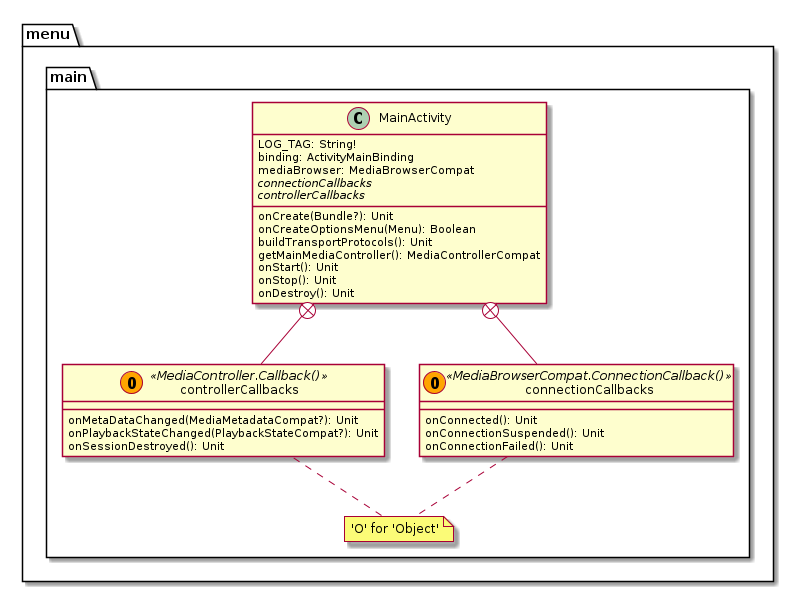

The diagram above was rendered by PlantUML. Its source (embedded in the PNG):
@startuml

package "menu" {
    package "main" {
        class MainActivity {
            LOG_TAG: String!
            binding: ActivityMainBinding
            mediaBrowser: MediaBrowserCompat
            //connectionCallbacks//
            //controllerCallbacks//
            onCreate(Bundle?): Unit
            onCreateOptionsMenu(Menu): Boolean
            buildTransportProtocols(): Unit
            getMainMediaController(): MediaControllerCompat
            onStart(): Unit
            onStop(): Unit
            onDestroy(): Unit
        }

        class connectionCallbacks <<(O,orange)MediaBrowserCompat.ConnectionCallback()>> {
        		onConnected(): Unit
        		onConnectionSuspended(): Unit
        		onConnectionFailed(): Unit
        }

        class controllerCallbacks <<(O,orange)MediaController.Callback()>> {
        		onMetaDataChanged(MediaMetadataCompat?): Unit
        		onPlaybackStateChanged(PlaybackStateCompat?): Unit
        		onSessionDestroyed(): Unit
        }

        note "'O' for 'Object'" as N2
        connectionCallbacks .. N2
        N2 .. controllerCallbacks
    }
}

    MainActivity +-- connectionCallbacks
    MainActivity +-- controllerCallbacks

	controllerCallbacks -[hidden]> connectionCallbacks
@enduml